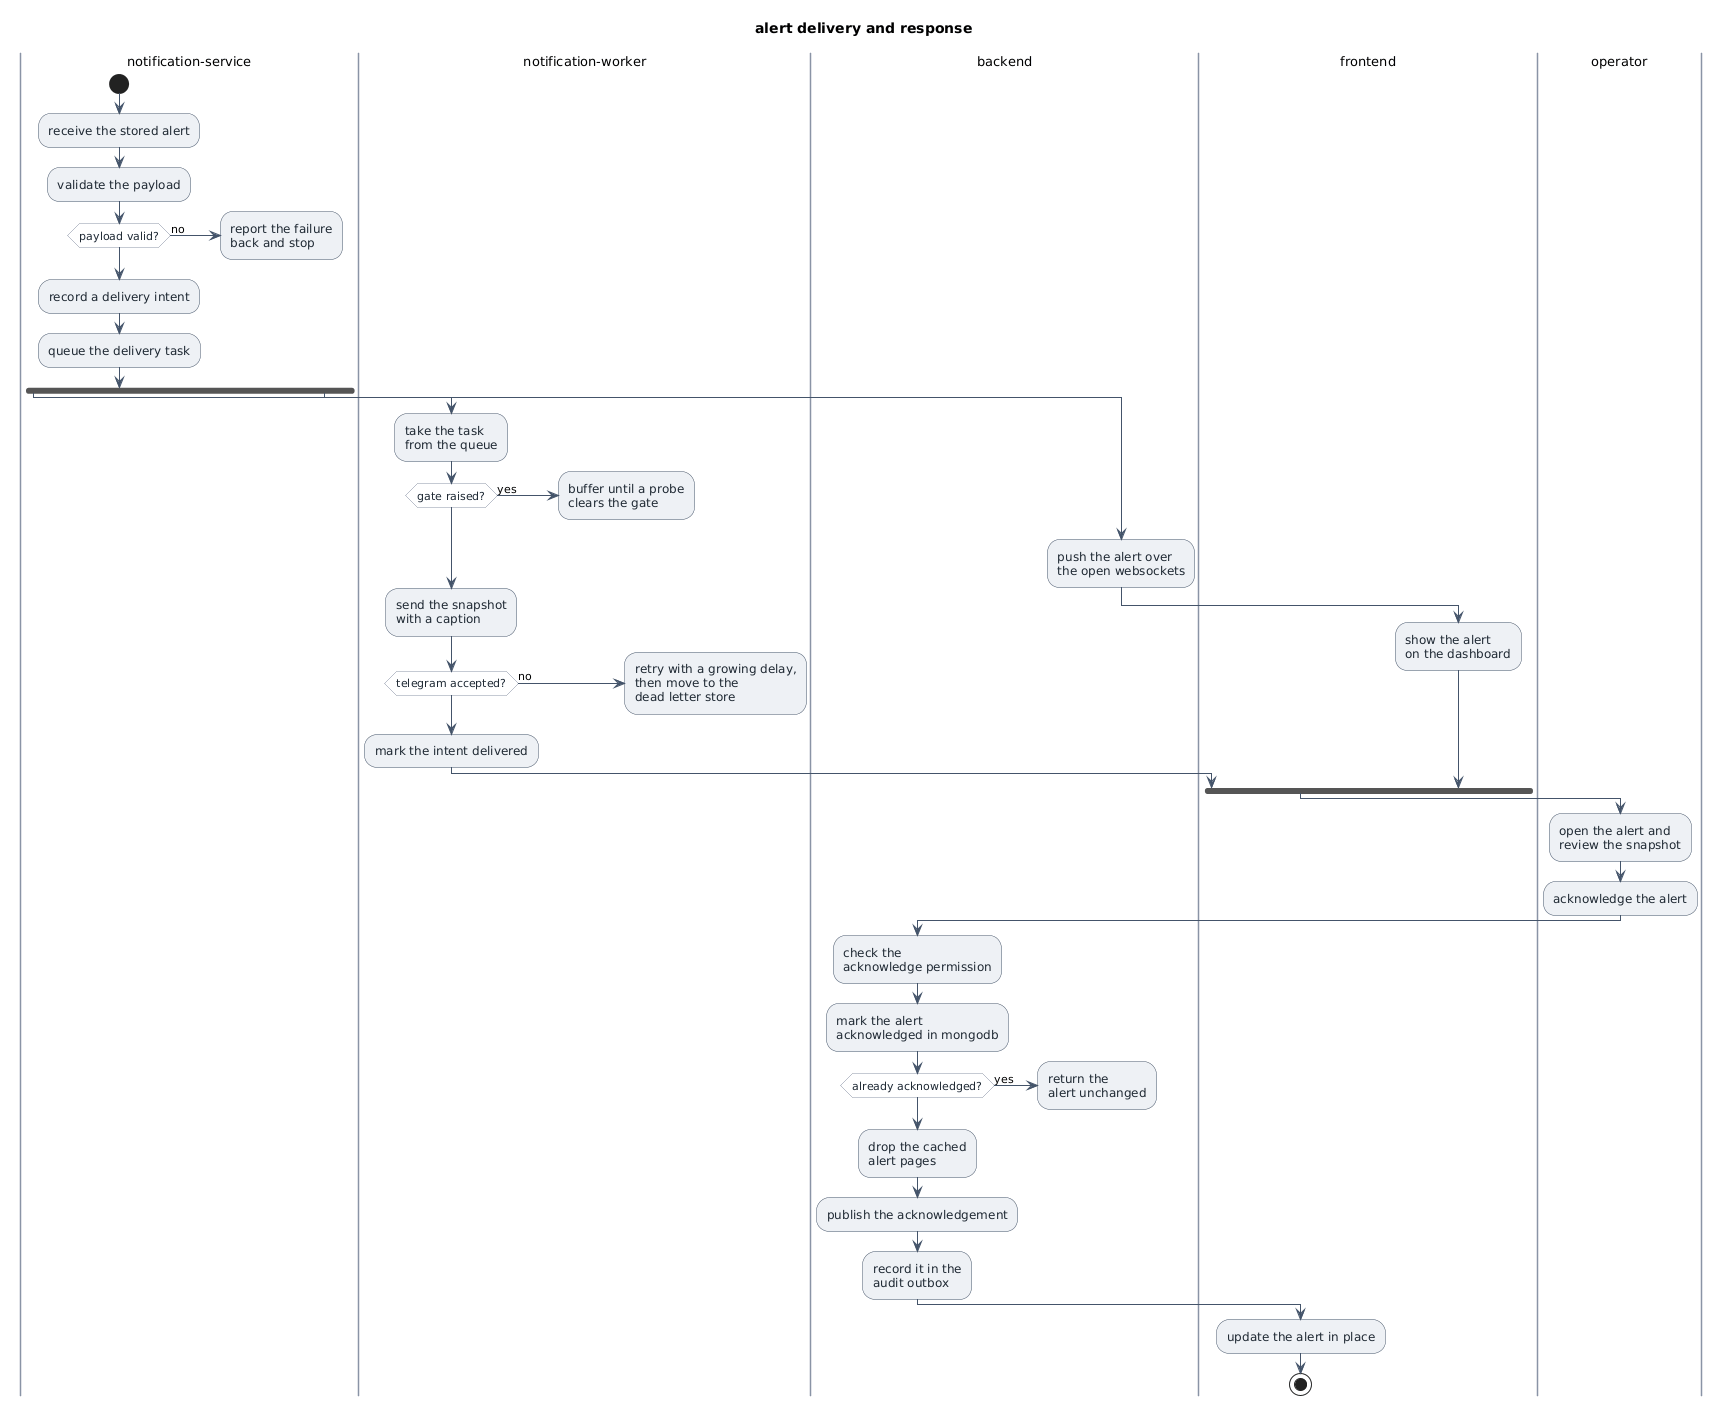

The diagram above was rendered by PlantUML. Its source (embedded in the PNG):
@startuml
title alert delivery and response
skinparam shadowing false
skinparam defaultFontName Helvetica
skinparam activity {
  BackgroundColor #EEF1F5
  BorderColor #44546A
  ArrowColor #44546A
  FontColor #1F2933
  DiamondBackgroundColor #FFFFFF
  DiamondBorderColor #8A94A6
}
skinparam swimlane {
  BorderColor #8A94A6
  TitleBackgroundColor #FFFFFF
  TitleFontSize 13
}
|notification-service|
start
:receive the stored alert;
:validate the payload;
if (payload valid?) then (no)
  :report the failure\nback and stop;
  kill
endif
:record a delivery intent;
:queue the delivery task;
fork
|notification-worker|
:take the task\nfrom the queue;
if (gate raised?) then (yes)
  :buffer until a probe\nclears the gate;
  kill
endif
:send the snapshot\nwith a caption;
if (telegram accepted?) then (no)
  :retry with a growing delay,\nthen move to the\ndead letter store;
  kill
endif
:mark the intent delivered;
fork again
|backend|
:push the alert over\nthe open websockets;
|frontend|
:show the alert\non the dashboard;
end fork
|operator|
:open the alert and\nreview the snapshot;
:acknowledge the alert;
|backend|
:check the\nacknowledge permission;
:mark the alert\nacknowledged in mongodb;
if (already acknowledged?) then (yes)
  :return the\nalert unchanged;
  kill
endif
:drop the cached\nalert pages;
:publish the acknowledgement;
:record it in the\naudit outbox;
|frontend|
:update the alert in place;
stop
@enduml